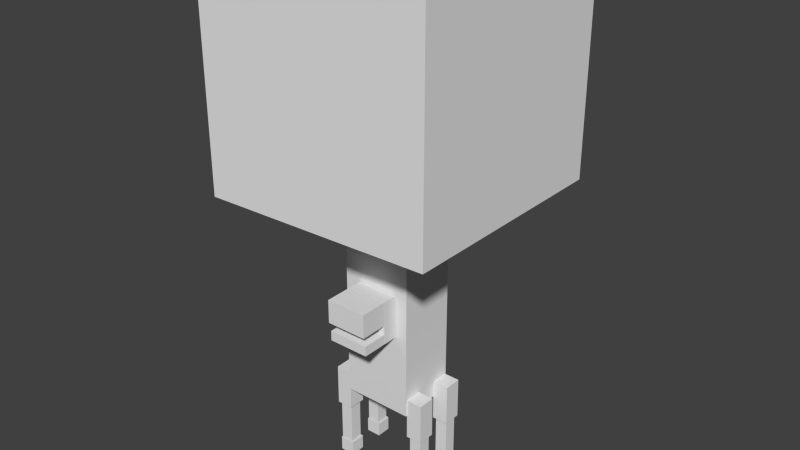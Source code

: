 # Source: bloco_tree.blend  (saved by Blender 2.72.0; exported with 4.5.12 LTS)
import bpy
from mathutils import Matrix  # noqa: F401  (used for matrix-valued properties, if any)

bpy.ops.wm.read_factory_settings(use_empty=True)
scene = bpy.context.scene
scene.name = 'Scene'

# ---- collections
col_collection_1 = bpy.data.collections.new('Collection 1'); scene.collection.children.link(col_collection_1)

# ---- materials (node trees are filled in below, after node groups)
mat_material = bpy.data.materials.new('Material')
mat_material.alpha_threshold = 0.0
mat_material.use_transparent_shadow = False
mat_material.roughness = 0.5
mat_material.line_color = (0.0, 0.0, 0.0, 1.0)

# ---- material node trees

# ---- world
world_world = bpy.data.worlds.new('World'); scene.world = world_world
world_world.color = (0.05088, 0.05088, 0.05088)
world_world.use_sun_shadow = False
world_world.sun_shadow_jitter_overblur = 0.0
world_world.cycles.sampling_method = 'MANUAL'
world_world.cycles.sample_map_resolution = 256

# ---- meshes
me_cube = bpy.data.meshes.new('Cube')
me_cube.from_pydata([(-2.0, 2.0, 2.835), (2.0, 2.166, 2.835), (2.0, -1.834, 2.835), (-2.0, -2.0, 2.835), (-2.0, 2.0, 6.835), (2.0, 2.166, 6.835), (2.0, -1.834, 6.835), (-2.0, -2.0, 6.835), (0.367, -0.7519, 0.4769), (0.367, -1.2, 0.4769), (-0.367, -1.2, 0.4769), (-0.367, -0.7519, 0.4769), (0.367, -0.7519, 0.6551), (0.367, -1.2, 0.6551), (-0.367, -1.2, 0.6551), (-0.367, -0.7519, 0.6551), (0.367, -0.7519, 0.8283), (0.367, -1.244, 0.8283), (-0.367, -1.244, 0.8283), (-0.367, -0.7519, 0.8283), (0.367, -0.7519, 1.251), (0.367, -1.244, 1.251), (-0.367, -1.244, 1.251), (-0.367, -0.7519, 1.251), (0.367, -0.4815, 0.4746), (0.367, -0.743, 0.4746), (-0.367, -0.743, 0.4746), (-0.367, -0.4815, 0.4746), (0.367, -0.4815, 1.252), (0.367, -0.743, 1.252), (-0.367, -0.743, 1.252), (-0.367, -0.4815, 1.252), (0.6104, -0.1497, -2.474), (0.6104, -0.4146, -2.474), (0.6104, -0.4146, -2.209), (0.6104, -0.1497, -2.209), (0.8753, -0.1497, -2.474), (0.8753, -0.4146, -2.474), (0.8753, -0.4146, -2.209), (0.8753, -0.1497, -2.209), (0.624, -0.175, -2.197), (0.624, -0.3994, -2.197), (0.624, -0.3994, -1.446), (0.624, -0.175, -1.446), (0.8474, -0.175, -2.197), (0.8474, -0.3994, -2.197), (0.8474, -0.3994, -1.446), (0.8474, -0.175, -1.446), (0.5907, -0.1305, -1.432), (0.5907, -0.4439, -1.432), (0.5907, -0.4439, -0.6903), (0.5907, -0.1305, -0.6903), (0.8806, -0.1305, -1.432), (0.8806, -0.4439, -1.432), (0.8806, -0.4439, -0.6903), (0.8806, -0.1305, -0.6903), (-0.6741, -0.4439, -1.432), (-0.6741, -0.1305, -1.432), (-0.6794, 0.5606, -2.479), (-0.964, -0.1305, -0.6903), (-0.964, -0.4439, -0.6903), (-0.964, -0.4439, -1.432), (-0.6794, 0.2958, -2.479), (-0.964, -0.1305, -1.432), (-0.7073, -0.175, -1.446), (-0.7073, -0.3994, -1.446), (-0.7073, -0.3994, -2.197), (-0.7073, -0.175, -2.197), (-0.9307, -0.175, -1.446), (-0.9307, -0.3994, -1.446), (-0.9307, -0.3994, -2.197), (-0.9307, -0.175, -2.197), (-0.6794, -0.1497, -2.209), (-0.6794, -0.4146, -2.209), (-0.6794, -0.4146, -2.474), (-0.6794, -0.1497, -2.474), (-0.9443, -0.1497, -2.209), (-0.9443, -0.4146, -2.209), (-0.9443, -0.4146, -2.474), (-0.9443, -0.1497, -2.474), (-0.6794, 0.2958, -2.214), (-0.6794, 0.5606, -2.214), (-0.9307, 0.5354, -2.203), (-0.9307, 0.311, -2.203), (-0.9307, 0.311, -1.451), (-0.9443, 0.5606, -2.479), (-0.9307, 0.5354, -1.451), (-0.7073, 0.5354, -2.203), (-0.9443, 0.2958, -2.479), (-0.7073, 0.311, -2.203), (-0.7073, 0.311, -1.451), (-0.7073, 0.5354, -1.451), (-0.964, 0.5799, -1.438), (-0.964, 0.2664, -1.438), (-0.9443, 0.2958, -2.214), (-0.964, 0.2664, -0.6956), (-0.964, 0.5799, -0.6956), (-0.6741, 0.5799, -1.438), (0.8806, 0.5799, -0.6956), (0.8806, 0.2664, -0.6956), (0.8806, 0.2664, -1.438), (0.8806, 0.5799, -1.438), (0.5907, 0.5799, -0.6956), (0.5907, 0.2664, -0.6956), (0.5907, 0.2664, -1.438), (0.5907, 0.5799, -1.438), (0.8474, 0.5354, -1.451), (0.8474, 0.311, -1.451), (-0.6741, 0.2664, -1.438), (-0.9443, 0.5606, -2.214), (-0.6741, 0.2664, -0.6956), (-0.6741, 0.5799, -0.6956), (0.8474, 0.311, -2.203), (0.8474, 0.5354, -2.203), (0.624, 0.5354, -1.451), (0.624, 0.311, -1.451), (0.624, 0.311, -2.203), (0.624, 0.5354, -2.203), (0.8753, 0.5606, -2.214), (0.8753, 0.2958, -2.214), (0.8753, 0.2958, -2.479), (0.8753, 0.5606, -2.479), (0.6104, 0.5606, -2.214), (0.6104, 0.2958, -2.214), (-0.6741, -0.1305, -0.6903), (-0.6741, -0.4439, -0.6903), (0.6104, 0.2958, -2.479), (0.6104, 0.5606, -2.479), (0.591, 0.5976, -1.0), (0.591, -0.4697, -1.0), (-0.6715, -0.4697, -1.0), (-0.6715, 0.5976, -1.0), (0.591, 0.5976, 2.803), (0.591, -0.4697, 2.803), (-0.6715, -0.4697, 2.803), (-0.6715, 0.5976, 2.803)], [], [(4, 5, 1, 0), (5, 6, 2, 1), (6, 7, 3, 2), (7, 4, 0, 3), (0, 1, 2, 3), (7, 6, 5, 4), (8, 9, 10, 11), (12, 15, 14, 13), (8, 12, 13, 9), (9, 13, 14, 10), (10, 14, 15, 11), (12, 8, 11, 15), (16, 17, 18, 19), (20, 23, 22, 21), (16, 20, 21, 17), (17, 21, 22, 18), (18, 22, 23, 19), (20, 16, 19, 23), (24, 25, 26, 27), (28, 31, 30, 29), (24, 28, 29, 25), (25, 29, 30, 26), (26, 30, 31, 27), (28, 24, 27, 31), (32, 33, 34, 35), (36, 39, 38, 37), (32, 36, 37, 33), (33, 37, 38, 34), (34, 38, 39, 35), (36, 32, 35, 39), (40, 41, 42, 43), (44, 47, 46, 45), (40, 44, 45, 41), (41, 45, 46, 42), (42, 46, 47, 43), (44, 40, 43, 47), (48, 49, 50, 51), (52, 55, 54, 53), (48, 52, 53, 49), (49, 53, 54, 50), (50, 54, 55, 51), (52, 48, 51, 55), (97, 92, 96, 111), (85, 58, 62, 88), (67, 64, 65, 66), (88, 62, 80, 94), (94, 80, 81, 109), (71, 70, 69, 68), (58, 85, 109, 81), (82, 83, 84, 86), (75, 79, 76, 72), (87, 91, 90, 89), (77, 73, 72, 76), (78, 74, 73, 77), (83, 89, 90, 84), (87, 82, 86, 91), (79, 75, 74, 78), (92, 93, 95, 96), (75, 72, 73, 74), (79, 78, 77, 76), (105, 104, 103, 102), (57, 63, 59, 124), (113, 117, 114, 106), (97, 111, 110, 108), (116, 112, 107, 115), (60, 125, 124, 59), (61, 56, 125, 60), (85, 88, 94, 109), (113, 106, 107, 112), (63, 57, 56, 61), (117, 116, 115, 114), (92, 97, 108, 93), (121, 127, 122, 118), (57, 124, 125, 56), (93, 108, 110, 95), (95, 110, 111, 96), (63, 61, 60, 59), (67, 71, 68, 64), (123, 119, 118, 122), (70, 66, 65, 69), (126, 120, 119, 123), (58, 81, 80, 62), (127, 121, 120, 126), (101, 105, 102, 98), (121, 118, 119, 120), (103, 99, 98, 102), (104, 100, 99, 103), (105, 101, 100, 104), (127, 126, 123, 122), (101, 98, 99, 100), (128, 129, 130, 131), (132, 135, 134, 133), (128, 132, 133, 129), (129, 133, 134, 130), (130, 134, 135, 131), (132, 128, 131, 135)])
_uv = me_cube.uv_layers.new(name='UVMap')
_uv.uv.foreach_set('vector', [0.9834, 0.5182, 0.9834, 0.9988, 0.5173, 0.9988, 0.5173, 0.5182, 0.5164, 0.9981, 0.5164, 0.5176, 0.9838, 0.5176, 0.9838, 0.9981, 0.985, 0.5182, 0.985, 0.9988, 0.5169, 0.9988, 0.5169, 0.5195, 0.9845, 0.5182, 0.9845, 0.9999, 0.5158, 0.9999, 0.5173, 0.519, 0.9849, 0.5183, 0.9849, 0.9972, 0.5181, 0.997, 0.5181, 0.5181, 0.9845, 0.9996, 0.9845, 0.5179, 0.5173, 0.519, 0.5166, 1.0, 0.6525, 0.3685, 0.6115, 0.3685, 0.6115, 0.3072, 0.6525, 0.3072, 0.8274, 0.33, 0.8274, 0.2687, 0.8684, 0.2687, 0.8684, 0.33, 0.5735, 0.322, 0.5869, 0.322, 0.5869, 0.3631, 0.5735, 0.3631, 0.5474, 0.3628, 0.5341, 0.3628, 0.5341, 0.3015, 0.5474, 0.3015, 0.5208, 0.3172, 0.5341, 0.3172, 0.5341, 0.3582, 0.5208, 0.3582, 0.588, 0.2793, 0.6013, 0.2793, 0.6013, 0.3406, 0.588, 0.3406, 0.8263, 0.3256, 0.7853, 0.3256, 0.7853, 0.2643, 0.8263, 0.2643, 0.6027, 0.4197, 0.6027, 0.3584, 0.6437, 0.3584, 0.6437, 0.4197, 0.6738, 0.1397, 0.5623, 0.1397, 0.5623, 0.0005021, 0.6738, 0.0005021, 0.6789, 0.4197, 0.6437, 0.4197, 0.6437, 0.3584, 0.6789, 0.3584, 0.5329, 0.2003, 0.6431, 0.2003, 0.6431, 0.06203, 0.5329, 0.06203, 0.5875, 0.3444, 0.6227, 0.3444, 0.6227, 0.4057, 0.5875, 0.4057, 0.6178, 0.3942, 0.596, 0.3942, 0.596, 0.3328, 0.6178, 0.3328, 0.6334, 0.355, 0.6334, 0.2937, 0.6552, 0.2937, 0.6552, 0.355, 0.6236, 0.321, 0.6236, 0.386, 0.6019, 0.386, 0.6019, 0.321, 0.9055, 0.07884, 0.9055, 0.1731, 0.8141, 0.1731, 0.8141, 0.07884, 0.5901, 0.3112, 0.5901, 0.3762, 0.5684, 0.3762, 0.5684, 0.3112, 0.6678, 0.2566, 0.6678, 0.3215, 0.6067, 0.3215, 0.6067, 0.2566, 0.5446, 0.2801, 0.5446, 0.3022, 0.5225, 0.3022, 0.5225, 0.2801, 0.5533, 0.4102, 0.5533, 0.4323, 0.5313, 0.4323, 0.5313, 0.4102, 0.5977, 0.4018, 0.6198, 0.4018, 0.6198, 0.4239, 0.5977, 0.4239, 0.564, 0.3926, 0.5861, 0.3926, 0.5861, 0.4147, 0.564, 0.4147, 0.6091, 0.4038, 0.587, 0.4038, 0.587, 0.3816, 0.6091, 0.3816, 0.6262, 0.3759, 0.6041, 0.3759, 0.6041, 0.3538, 0.6262, 0.3538, 0.6336, 0.4142, 0.6149, 0.4142, 0.6149, 0.3514, 0.6336, 0.3514, 0.6924, 0.3158, 0.6924, 0.3785, 0.6737, 0.3785, 0.6737, 0.3158, 0.6656, 0.2942, 0.6842, 0.2942, 0.6842, 0.3129, 0.6656, 0.3129, 0.6331, 0.3584, 0.6145, 0.3584, 0.6145, 0.2956, 0.6331, 0.2956, 0.5472, 0.3282, 0.5286, 0.3282, 0.5286, 0.3094, 0.5472, 0.3094, 0.6338, 0.374, 0.6152, 0.374, 0.6152, 0.3112, 0.6338, 0.3112, 0.5863, 0.2817, 0.6124, 0.2817, 0.6124, 0.3437, 0.5863, 0.3437, 0.5351, 0.3964, 0.5351, 0.3344, 0.5612, 0.3344, 0.5612, 0.3964, 0.5408, 0.3972, 0.565, 0.3972, 0.565, 0.4234, 0.5408, 0.4234, 0.5802, 0.3397, 0.5561, 0.3397, 0.5561, 0.2777, 0.5802, 0.2777, 0.6708, 0.3285, 0.6467, 0.3285, 0.6467, 0.3023, 0.6708, 0.3023, 0.6271, 0.3835, 0.603, 0.3835, 0.603, 0.3215, 0.6271, 0.3215, 0.5487, 0.3081, 0.5729, 0.3081, 0.5729, 0.37, 0.5487, 0.37, 0.6182, 0.3596, 0.6403, 0.3596, 0.6403, 0.3817, 0.6182, 0.3817, 0.6626, 0.3359, 0.6626, 0.3987, 0.6439, 0.3987, 0.6439, 0.3359, 0.5486, 0.3344, 0.5707, 0.3344, 0.5707, 0.3565, 0.5486, 0.3565, 0.6131, 0.2906, 0.591, 0.2906, 0.591, 0.2685, 0.6131, 0.2685, 0.6038, 0.408, 0.5851, 0.408, 0.5851, 0.3452, 0.6038, 0.3452, 0.5558, 0.4209, 0.5337, 0.4209, 0.5337, 0.3988, 0.5558, 0.3988, 0.5701, 0.3925, 0.5514, 0.3925, 0.5514, 0.3297, 0.5701, 0.3297, 0.6274, 0.4275, 0.6053, 0.4275, 0.6053, 0.4054, 0.6274, 0.4054, 0.6659, 0.3468, 0.6659, 0.4095, 0.6472, 0.4095, 0.6472, 0.3468, 0.6094, 0.4193, 0.5873, 0.4193, 0.5873, 0.3971, 0.6094, 0.3971, 0.6464, 0.3043, 0.6243, 0.3043, 0.6243, 0.2822, 0.6464, 0.2822, 0.615, 0.3818, 0.5964, 0.3818, 0.5964, 0.3191, 0.615, 0.3191, 0.6041, 0.4056, 0.5855, 0.4056, 0.5855, 0.3428, 0.6041, 0.3428, 0.6129, 0.3956, 0.6349, 0.3956, 0.6349, 0.4177, 0.6129, 0.4177, 0.6013, 0.3267, 0.6275, 0.3267, 0.6275, 0.3887, 0.6013, 0.3887, 0.5989, 0.3193, 0.5989, 0.3414, 0.5769, 0.3414, 0.5769, 0.3193, 0.6593, 0.2638, 0.6593, 0.286, 0.6372, 0.286, 0.6372, 0.2638, 0.6175, 0.3809, 0.5914, 0.3809, 0.5914, 0.3189, 0.6175, 0.3189, 0.617, 0.3635, 0.5928, 0.3635, 0.5928, 0.3015, 0.617, 0.3015, 0.6382, 0.3854, 0.6196, 0.3854, 0.6196, 0.3227, 0.6382, 0.3227, 0.5911, 0.3282, 0.5911, 0.2662, 0.6173, 0.2662, 0.6173, 0.3282, 0.6313, 0.3799, 0.6127, 0.3799, 0.6127, 0.3171, 0.6313, 0.3171, 0.5658, 0.3089, 0.5416, 0.3089, 0.5416, 0.2827, 0.5658, 0.2827, 0.62, 0.3933, 0.5959, 0.3933, 0.5959, 0.3313, 0.62, 0.3313, 0.6016, 0.3863, 0.6016, 0.4084, 0.5795, 0.4084, 0.5795, 0.3863, 0.6394, 0.2894, 0.6394, 0.3522, 0.6207, 0.3522, 0.6207, 0.2894, 0.627, 0.3628, 0.6511, 0.3628, 0.6511, 0.389, 0.627, 0.389, 0.5826, 0.3754, 0.5639, 0.3754, 0.5639, 0.3127, 0.5826, 0.3127, 0.522, 0.3523, 0.5462, 0.3523, 0.5462, 0.3785, 0.522, 0.3785, 0.5515, 0.3991, 0.5295, 0.3991, 0.5295, 0.377, 0.5515, 0.377, 0.6067, 0.3251, 0.6067, 0.2631, 0.6328, 0.2631, 0.6328, 0.3251, 0.6062, 0.2942, 0.6303, 0.2942, 0.6303, 0.3562, 0.6062, 0.3562, 0.5716, 0.3676, 0.5474, 0.3676, 0.5474, 0.3414, 0.5716, 0.3414, 0.6479, 0.3685, 0.6217, 0.3685, 0.6217, 0.3065, 0.6479, 0.3065, 0.5906, 0.408, 0.572, 0.408, 0.572, 0.3452, 0.5906, 0.3452, 0.6855, 0.4224, 0.6634, 0.4224, 0.6634, 0.4002, 0.6855, 0.4002, 0.5888, 0.3847, 0.5702, 0.3847, 0.5702, 0.322, 0.5888, 0.322, 0.6274, 0.4145, 0.6053, 0.4145, 0.6053, 0.3924, 0.6274, 0.3924, 0.6015, 0.3785, 0.6015, 0.3564, 0.6236, 0.3564, 0.6236, 0.3785, 0.5945, 0.3507, 0.6166, 0.3507, 0.6166, 0.3729, 0.5945, 0.3729, 0.6145, 0.2883, 0.6386, 0.2883, 0.6386, 0.3503, 0.6145, 0.3503, 0.6274, 0.3702, 0.6274, 0.3924, 0.6053, 0.3924, 0.6053, 0.3702, 0.688, 0.2914, 0.6639, 0.2914, 0.6639, 0.2652, 0.688, 0.2652, 0.5742, 0.3196, 0.5983, 0.3196, 0.5983, 0.3816, 0.5742, 0.3816, 0.6148, 0.3469, 0.639, 0.3469, 0.639, 0.3731, 0.6148, 0.3731, 0.5617, 0.2623, 0.5617, 0.2844, 0.5397, 0.2844, 0.5397, 0.2623, 0.5514, 0.3863, 0.5514, 0.3243, 0.5775, 0.3243, 0.5775, 0.3863, 0.4857, 0.2207, 0.734, 0.2207, 0.734, 0.4676, 0.4857, 0.4676, 0.5596, 0.3757, 0.5596, 0.2703, 0.6486, 0.2703, 0.6486, 0.3757, 0.001189, 0.1379, 0.001189, 0.998, 0.2472, 0.998, 0.2472, 0.1379, 0.2481, 0.1397, 0.2481, 0.999, 0.00133, 0.999, 0.00133, 0.1395, 0.2504, 0.1379, 0.2504, 0.9985, 0.001465, 0.9985, 0.001465, 0.1379, 0.003503, 0.998, 0.003503, 0.1382, 0.2477, 0.1382, 0.2477, 0.998])
me_cube.materials.append(mat_material)
me_cube.use_remesh_preserve_volume = False
me_cube.use_remesh_preserve_attributes = False
me_cube.use_mirror_vertex_groups = False
me_cube.update()

# ---- objects
ob_cube = bpy.data.objects.new('Cube', me_cube)

# ---- transforms, parenting, visibility, modifiers, constraints
ob_cube.location = (0.0, 0.0, 1.081)
ob_cube.lock_rotations_4d = False
ob_cube.empty_display_type = 'ARROWS'
ob_cube.lineart.crease_threshold = 0.0
_vg = ob_cube.vertex_groups.new(name='Bone')
for _i, _w in zip([131, 132, 135], [0.008592, 0.08254, 0.5439]): _vg.add([_i], _w, 'REPLACE')
_vg = ob_cube.vertex_groups.new(name='Bone.010')
for _i, _w in zip([128, 129, 130, 132, 133, 135], [0.06305, 0.1035, 0.04333, 0.7196, 0.929, 0.1199]): _vg.add([_i], _w, 'REPLACE')
_vg = ob_cube.vertex_groups.new(name='Bone.011')
_vg = ob_cube.vertex_groups.new(name='Bone.012')
_vg = ob_cube.vertex_groups.new(name='Bone.013')
_vg = ob_cube.vertex_groups.new(name='Bone.014')
for _i, _w in zip([129, 130, 131, 132, 133, 134, 135], [0.02503, 0.336, 0.001793, 0.009098, 0.01672, 0.9445, 0.1586]): _vg.add([_i], _w, 'REPLACE')
_vg = ob_cube.vertex_groups.new(name='Bone.015')
_vg = ob_cube.vertex_groups.new(name='Bone.016')
_vg = ob_cube.vertex_groups.new(name='Bone.017')
_vg = ob_cube.vertex_groups.new(name='Bone.018')
for _i, _w in zip([26, 27, 28, 29, 30, 31], [0.05376, 0.02304, 0.07075, 0.1573, 0.6339, 0.4497]): _vg.add([_i], _w, 'REPLACE')
_vg = ob_cube.vertex_groups.new(name='Bone.019')
for _i, _w in zip([24, 25, 26, 27, 28, 29, 30, 31], [0.5721, 0.7902, 0.8073, 0.5673, 0.4919, 0.4947, 0.2389, 0.3308]): _vg.add([_i], _w, 'REPLACE')
_vg = ob_cube.vertex_groups.new(name='Bone.020')
for _i, _w in zip([8, 9, 10, 11, 12, 13, 14, 15, 24, 25, 26, 27, 28, 29, 30, 31], [1.0, 1.0, 1.0, 1.0, 1.0, 1.0, 1.0, 1.0, 0.3881, 0.1551, 0.129, 0.3862, 0.04221, 0.06428, 0.05636, 0.1045]): _vg.add([_i], _w, 'REPLACE')
_vg = ob_cube.vertex_groups.new(name='Bone.021')
for _i, _w in zip([16, 17, 18, 19, 20, 21, 22, 23, 24, 25, 28, 29, 30, 31], [1.0, 1.0, 1.0, 1.0, 1.0, 1.0, 1.0, 1.0, 0.008059, 0.01742, 0.3912, 0.2837, 0.07076, 0.1151]): _vg.add([_i], _w, 'REPLACE')
_vg = ob_cube.vertex_groups.new(name='Bone.001')
for _i, _w in zip([128, 129, 130, 131, 132, 135], [0.07117, 0.02588, 0.3068, 0.8721, 0.01502, 0.1451]): _vg.add([_i], _w, 'REPLACE')
_vg = ob_cube.vertex_groups.new(name='Bone.005')
_vg = ob_cube.vertex_groups.new(name='Bone.007')
_vg = ob_cube.vertex_groups.new(name='Bone.009')
_vg = ob_cube.vertex_groups.new(name='Bone.002')
for _i, _w in zip([128, 129, 130, 131, 132, 133, 135], [0.8501, 0.8183, 0.2957, 0.06083, 0.1358, 0.01346, 0.01493]): _vg.add([_i], _w, 'REPLACE')
_vg = ob_cube.vertex_groups.new(name='Bone.003')
_vg.add([48, 49, 50, 51, 52, 53, 54, 55, 56, 57, 59, 60, 61, 63, 92, 93, 95, 96, 97, 98, 99, 100, 101, 102, 103, 104, 105, 108, 110, 111, 124, 125], 1.0, 'REPLACE')
_vg = ob_cube.vertex_groups.new(name='Bone.006')
_vg.add([40, 41, 42, 43, 44, 45, 46, 47, 64, 65, 66, 67, 68, 69, 70, 71, 82, 83, 84, 86, 87, 89, 90, 91, 106, 107, 112, 113, 114, 115, 116, 117], 1.0, 'REPLACE')
_vg = ob_cube.vertex_groups.new(name='Bone.008')
_vg.add([32, 33, 34, 35, 36, 37, 38, 39, 58, 62, 72, 73, 74, 75, 76, 77, 78, 79, 80, 81, 85, 88, 94, 109, 118, 119, 120, 121, 122, 123, 126, 127], 1.0, 'REPLACE')
_m = ob_cube.modifiers.new('Armature', 'ARMATURE')

# ---- collection membership
col_collection_1.objects.link(ob_cube)

# ---- scene / render settings (as saved in the file)
scene.frame_start = 1; scene.frame_end = 250; scene.frame_set(87)
scene.render.engine = 'BLENDER_EEVEE_NEXT'
scene.render.resolution_percentage = 50
scene.render.dither_intensity = 0.0
scene.cycles.use_denoising = False
scene.cycles.samples = 10
scene.cycles.sampling_pattern = 'TABULATED_SOBOL'
scene.cycles.light_sampling_threshold = 0.0
scene.cycles.use_adaptive_sampling = False
scene.cycles.use_light_tree = False
scene.cycles.blur_glossy = 0.0
scene.cycles.pixel_filter_type = 'GAUSSIAN'
scene.cycles.sample_clamp_indirect = 0.0
scene.view_settings.view_transform = 'Standard'
bpy.context.view_layer.update()

# ---- added for rendering (the .blend has no active camera and no usable light): camera, sun
cam_auto = bpy.data.cameras.new('AutoCamera')
cam_auto.lens = 50.0
cam_auto.sensor_width = 36.0
cam_auto.clip_end = 1000.0
ob_auto_camera = bpy.data.objects.new('AutoCamera', cam_auto)
scene.collection.objects.link(ob_auto_camera)
ob_auto_camera.location = (10.1399, -12.0847, 11.371)
ob_auto_camera.rotation_euler = (1.09748, -7.21219e-08, 0.694738)
scene.camera = ob_auto_camera
light_auto_sun = bpy.data.lights.new('AutoSun', 'SUN')
light_auto_sun.energy = 3.0
light_auto_sun.angle = 0.0523599
ob_auto_sun = bpy.data.objects.new('AutoSun', light_auto_sun)
scene.collection.objects.link(ob_auto_sun)
ob_auto_sun.rotation_euler = (0.872665, 0.174533, 0.523599)
bpy.context.view_layer.update()
